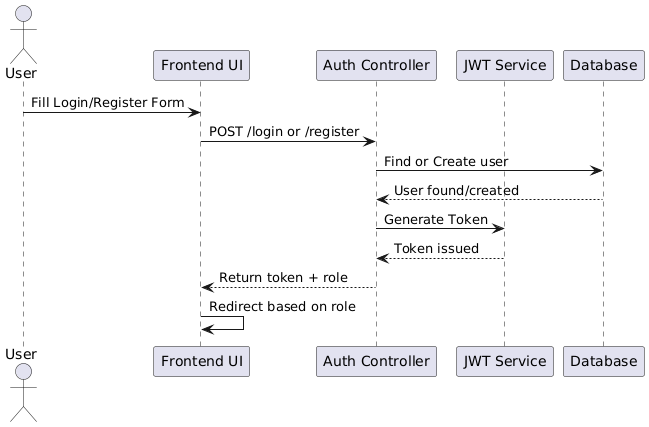

The diagram above was rendered by PlantUML. Its source (embedded in the PNG):
@startuml
actor User
participant "Frontend UI" as UI
participant "Auth Controller" as Auth
participant "JWT Service" as JWT
participant "Database" as DB

User -> UI : Fill Login/Register Form
UI -> Auth : POST /login or /register
Auth -> DB : Find or Create user
DB --> Auth : User found/created
Auth -> JWT : Generate Token
JWT --> Auth : Token issued
Auth --> UI : Return token + role
UI -> UI : Redirect based on role
@enduml